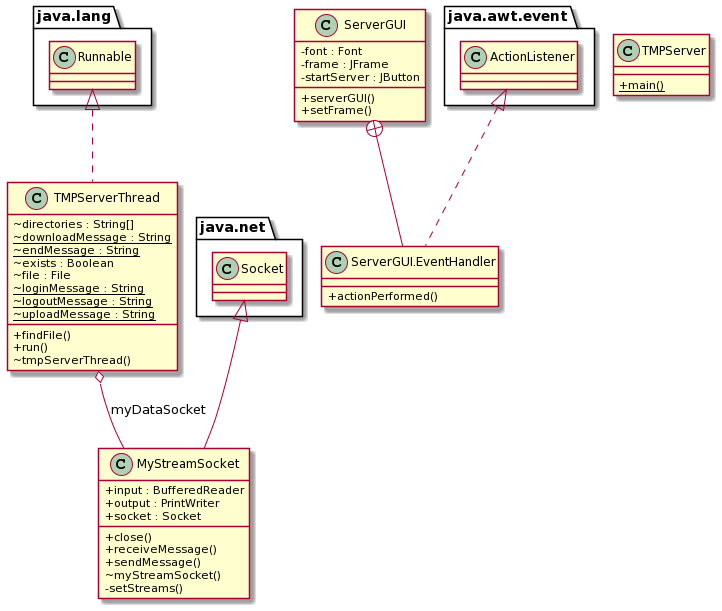

The diagram above was rendered by PlantUML. Its source (embedded in the PNG):
@startuml
skinparam classAttributeIconSize 0

    class MyStreamSocket {
        + input : BufferedReader
        + output : PrintWriter
        + socket : Socket
        + close()
        + receiveMessage()
        + sendMessage()
        ~ myStreamSocket()
        - setStreams()
    }

    class ServerGUI {
        - font : Font
        - frame : JFrame
        - startServer : JButton
        + serverGUI()
        + setFrame()
    }

    class ServerGUI.EventHandler {
        + actionPerformed()
    }

    class TMPServer {
        {static} + main()
    }

    class TMPServerThread {
        ~ directories : String[]
        {static} ~ downloadMessage : String
        {static} ~ endMessage : String
        ~ exists : Boolean
        ~ file : File
        {static} ~ loginMessage : String
        {static} ~ logoutMessage : String
        {static} ~ uploadMessage : String
        + findFile()
        + run()
        ~ tmpServerThread()
    }
  

  MyStreamSocket -up-|> java.net.Socket
  ServerGUI +-down- ServerGUI.EventHandler
  ServerGUI.EventHandler .up.|> java.awt.event.ActionListener
  TMPServerThread .up.|> java.lang.Runnable
  TMPServerThread o-- MyStreamSocket : myDataSocket
@enduml